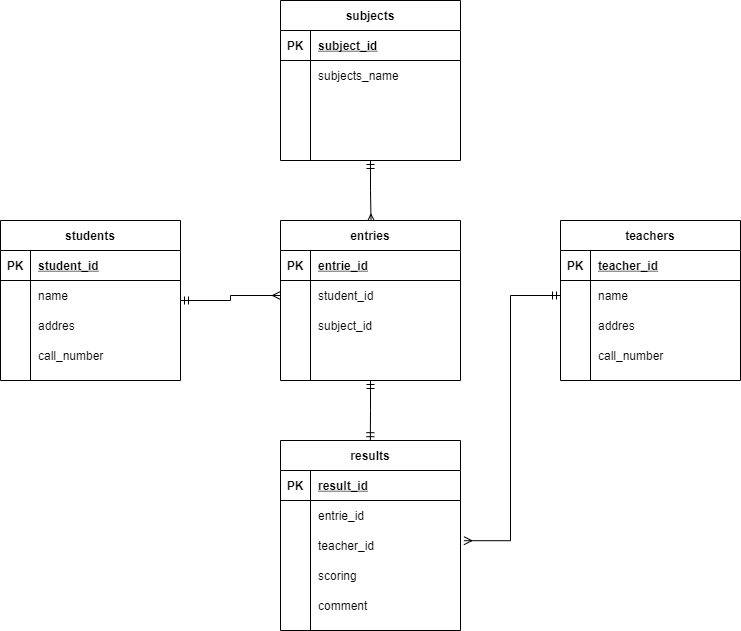

The diagram above was exported from draw.io. Its source (the exported page's mxGraphModel, read from the mxfile embedded in the PNG):
<mxGraphModel dx="908" dy="575" grid="1" gridSize="10" guides="1" tooltips="1" connect="0" arrows="1" fold="1" page="0" pageScale="1" pageWidth="827" pageHeight="1169" math="0" shadow="0">
  <root>
    <mxCell id="0" />
    <mxCell id="1" parent="0" />
    <mxCell id="270" style="edgeStyle=orthogonalEdgeStyle;rounded=0;orthogonalLoop=1;jettySize=auto;html=1;entryX=0.503;entryY=0.011;entryDx=0;entryDy=0;entryPerimeter=0;startArrow=ERmandOne;startFill=0;endArrow=ERmany;endFill=0;" edge="1" parent="1" source="198" target="225">
      <mxGeometry relative="1" as="geometry" />
    </mxCell>
    <mxCell id="198" value="subjects" style="shape=table;startSize=30;container=1;collapsible=1;childLayout=tableLayout;fixedRows=1;rowLines=0;fontStyle=1;align=center;resizeLast=1;" vertex="1" parent="1">
      <mxGeometry x="380" y="180" width="180" height="160" as="geometry" />
    </mxCell>
    <mxCell id="199" value="" style="shape=partialRectangle;collapsible=0;dropTarget=0;pointerEvents=0;fillColor=none;top=0;left=0;bottom=1;right=0;points=[[0,0.5],[1,0.5]];portConstraint=eastwest;" vertex="1" parent="198">
      <mxGeometry y="30" width="180" height="30" as="geometry" />
    </mxCell>
    <mxCell id="200" value="PK" style="shape=partialRectangle;connectable=0;fillColor=none;top=0;left=0;bottom=0;right=0;fontStyle=1;overflow=hidden;" vertex="1" parent="199">
      <mxGeometry width="30" height="30" as="geometry" />
    </mxCell>
    <mxCell id="201" value="subject_id" style="shape=partialRectangle;connectable=0;fillColor=none;top=0;left=0;bottom=0;right=0;align=left;spacingLeft=6;fontStyle=5;overflow=hidden;" vertex="1" parent="199">
      <mxGeometry x="30" width="150" height="30" as="geometry" />
    </mxCell>
    <mxCell id="202" value="" style="shape=partialRectangle;collapsible=0;dropTarget=0;pointerEvents=0;fillColor=none;top=0;left=0;bottom=0;right=0;points=[[0,0.5],[1,0.5]];portConstraint=eastwest;" vertex="1" parent="198">
      <mxGeometry y="60" width="180" height="30" as="geometry" />
    </mxCell>
    <mxCell id="203" value="" style="shape=partialRectangle;connectable=0;fillColor=none;top=0;left=0;bottom=0;right=0;editable=1;overflow=hidden;" vertex="1" parent="202">
      <mxGeometry width="30" height="30" as="geometry" />
    </mxCell>
    <mxCell id="204" value="subjects_name" style="shape=partialRectangle;connectable=0;fillColor=none;top=0;left=0;bottom=0;right=0;align=left;spacingLeft=6;overflow=hidden;" vertex="1" parent="202">
      <mxGeometry x="30" width="150" height="30" as="geometry" />
    </mxCell>
    <mxCell id="205" value="" style="shape=partialRectangle;collapsible=0;dropTarget=0;pointerEvents=0;fillColor=none;top=0;left=0;bottom=0;right=0;points=[[0,0.5],[1,0.5]];portConstraint=eastwest;" vertex="1" parent="198">
      <mxGeometry y="90" width="180" height="30" as="geometry" />
    </mxCell>
    <mxCell id="206" value="" style="shape=partialRectangle;connectable=0;fillColor=none;top=0;left=0;bottom=0;right=0;editable=1;overflow=hidden;" vertex="1" parent="205">
      <mxGeometry width="30" height="30" as="geometry" />
    </mxCell>
    <mxCell id="207" value="" style="shape=partialRectangle;connectable=0;fillColor=none;top=0;left=0;bottom=0;right=0;align=left;spacingLeft=6;overflow=hidden;" vertex="1" parent="205">
      <mxGeometry x="30" width="150" height="30" as="geometry" />
    </mxCell>
    <mxCell id="208" value="" style="shape=partialRectangle;collapsible=0;dropTarget=0;pointerEvents=0;fillColor=none;top=0;left=0;bottom=0;right=0;points=[[0,0.5],[1,0.5]];portConstraint=eastwest;" vertex="1" parent="198">
      <mxGeometry y="120" width="180" height="30" as="geometry" />
    </mxCell>
    <mxCell id="209" value="" style="shape=partialRectangle;connectable=0;fillColor=none;top=0;left=0;bottom=0;right=0;editable=1;overflow=hidden;" vertex="1" parent="208">
      <mxGeometry width="30" height="30" as="geometry" />
    </mxCell>
    <mxCell id="210" value="" style="shape=partialRectangle;connectable=0;fillColor=none;top=0;left=0;bottom=0;right=0;align=left;spacingLeft=6;overflow=hidden;" vertex="1" parent="208">
      <mxGeometry x="30" width="150" height="30" as="geometry" />
    </mxCell>
    <mxCell id="268" style="edgeStyle=orthogonalEdgeStyle;rounded=0;orthogonalLoop=1;jettySize=auto;html=1;startArrow=ERmandOne;startFill=0;endArrow=ERmany;endFill=0;" edge="1" parent="1" source="212" target="229">
      <mxGeometry relative="1" as="geometry" />
    </mxCell>
    <mxCell id="212" value="students" style="shape=table;startSize=30;container=1;collapsible=1;childLayout=tableLayout;fixedRows=1;rowLines=0;fontStyle=1;align=center;resizeLast=1;" vertex="1" parent="1">
      <mxGeometry x="100" y="400" width="180" height="160" as="geometry" />
    </mxCell>
    <mxCell id="213" value="" style="shape=partialRectangle;collapsible=0;dropTarget=0;pointerEvents=0;fillColor=none;top=0;left=0;bottom=1;right=0;points=[[0,0.5],[1,0.5]];portConstraint=eastwest;" vertex="1" parent="212">
      <mxGeometry y="30" width="180" height="30" as="geometry" />
    </mxCell>
    <mxCell id="214" value="PK" style="shape=partialRectangle;connectable=0;fillColor=none;top=0;left=0;bottom=0;right=0;fontStyle=1;overflow=hidden;" vertex="1" parent="213">
      <mxGeometry width="30" height="30" as="geometry" />
    </mxCell>
    <mxCell id="215" value="student_id" style="shape=partialRectangle;connectable=0;fillColor=none;top=0;left=0;bottom=0;right=0;align=left;spacingLeft=6;fontStyle=5;overflow=hidden;" vertex="1" parent="213">
      <mxGeometry x="30" width="150" height="30" as="geometry" />
    </mxCell>
    <mxCell id="216" value="" style="shape=partialRectangle;collapsible=0;dropTarget=0;pointerEvents=0;fillColor=none;top=0;left=0;bottom=0;right=0;points=[[0,0.5],[1,0.5]];portConstraint=eastwest;" vertex="1" parent="212">
      <mxGeometry y="60" width="180" height="30" as="geometry" />
    </mxCell>
    <mxCell id="217" value="" style="shape=partialRectangle;connectable=0;fillColor=none;top=0;left=0;bottom=0;right=0;editable=1;overflow=hidden;" vertex="1" parent="216">
      <mxGeometry width="30" height="30" as="geometry" />
    </mxCell>
    <mxCell id="218" value="name" style="shape=partialRectangle;connectable=0;fillColor=none;top=0;left=0;bottom=0;right=0;align=left;spacingLeft=6;overflow=hidden;" vertex="1" parent="216">
      <mxGeometry x="30" width="150" height="30" as="geometry" />
    </mxCell>
    <mxCell id="219" value="" style="shape=partialRectangle;collapsible=0;dropTarget=0;pointerEvents=0;fillColor=none;top=0;left=0;bottom=0;right=0;points=[[0,0.5],[1,0.5]];portConstraint=eastwest;" vertex="1" parent="212">
      <mxGeometry y="90" width="180" height="30" as="geometry" />
    </mxCell>
    <mxCell id="220" value="" style="shape=partialRectangle;connectable=0;fillColor=none;top=0;left=0;bottom=0;right=0;editable=1;overflow=hidden;" vertex="1" parent="219">
      <mxGeometry width="30" height="30" as="geometry" />
    </mxCell>
    <mxCell id="221" value="addres" style="shape=partialRectangle;connectable=0;fillColor=none;top=0;left=0;bottom=0;right=0;align=left;spacingLeft=6;overflow=hidden;" vertex="1" parent="219">
      <mxGeometry x="30" width="150" height="30" as="geometry" />
    </mxCell>
    <mxCell id="222" value="" style="shape=partialRectangle;collapsible=0;dropTarget=0;pointerEvents=0;fillColor=none;top=0;left=0;bottom=0;right=0;points=[[0,0.5],[1,0.5]];portConstraint=eastwest;" vertex="1" parent="212">
      <mxGeometry y="120" width="180" height="30" as="geometry" />
    </mxCell>
    <mxCell id="223" value="" style="shape=partialRectangle;connectable=0;fillColor=none;top=0;left=0;bottom=0;right=0;editable=1;overflow=hidden;" vertex="1" parent="222">
      <mxGeometry width="30" height="30" as="geometry" />
    </mxCell>
    <mxCell id="224" value="call_number" style="shape=partialRectangle;connectable=0;fillColor=none;top=0;left=0;bottom=0;right=0;align=left;spacingLeft=6;overflow=hidden;" vertex="1" parent="222">
      <mxGeometry x="30" width="150" height="30" as="geometry" />
    </mxCell>
    <mxCell id="271" style="edgeStyle=orthogonalEdgeStyle;rounded=0;orthogonalLoop=1;jettySize=auto;html=1;entryX=0.499;entryY=0.001;entryDx=0;entryDy=0;entryPerimeter=0;startArrow=ERmandOne;startFill=0;endArrow=ERmandOne;endFill=0;" edge="1" parent="1" source="225" target="238">
      <mxGeometry relative="1" as="geometry" />
    </mxCell>
    <mxCell id="225" value="entries" style="shape=table;startSize=30;container=1;collapsible=1;childLayout=tableLayout;fixedRows=1;rowLines=0;fontStyle=1;align=center;resizeLast=1;" vertex="1" parent="1">
      <mxGeometry x="380" y="400" width="180" height="160" as="geometry" />
    </mxCell>
    <mxCell id="226" value="" style="shape=partialRectangle;collapsible=0;dropTarget=0;pointerEvents=0;fillColor=none;top=0;left=0;bottom=1;right=0;points=[[0,0.5],[1,0.5]];portConstraint=eastwest;" vertex="1" parent="225">
      <mxGeometry y="30" width="180" height="30" as="geometry" />
    </mxCell>
    <mxCell id="227" value="PK" style="shape=partialRectangle;connectable=0;fillColor=none;top=0;left=0;bottom=0;right=0;fontStyle=1;overflow=hidden;" vertex="1" parent="226">
      <mxGeometry width="30" height="30" as="geometry" />
    </mxCell>
    <mxCell id="228" value="entrie_id" style="shape=partialRectangle;connectable=0;fillColor=none;top=0;left=0;bottom=0;right=0;align=left;spacingLeft=6;fontStyle=5;overflow=hidden;" vertex="1" parent="226">
      <mxGeometry x="30" width="150" height="30" as="geometry" />
    </mxCell>
    <mxCell id="229" value="" style="shape=partialRectangle;collapsible=0;dropTarget=0;pointerEvents=0;fillColor=none;top=0;left=0;bottom=0;right=0;points=[[0,0.5],[1,0.5]];portConstraint=eastwest;" vertex="1" parent="225">
      <mxGeometry y="60" width="180" height="30" as="geometry" />
    </mxCell>
    <mxCell id="230" value="" style="shape=partialRectangle;connectable=0;fillColor=none;top=0;left=0;bottom=0;right=0;editable=1;overflow=hidden;" vertex="1" parent="229">
      <mxGeometry width="30" height="30" as="geometry" />
    </mxCell>
    <mxCell id="231" value="student_id" style="shape=partialRectangle;connectable=0;fillColor=none;top=0;left=0;bottom=0;right=0;align=left;spacingLeft=6;overflow=hidden;" vertex="1" parent="229">
      <mxGeometry x="30" width="150" height="30" as="geometry" />
    </mxCell>
    <mxCell id="232" value="" style="shape=partialRectangle;collapsible=0;dropTarget=0;pointerEvents=0;fillColor=none;top=0;left=0;bottom=0;right=0;points=[[0,0.5],[1,0.5]];portConstraint=eastwest;" vertex="1" parent="225">
      <mxGeometry y="90" width="180" height="30" as="geometry" />
    </mxCell>
    <mxCell id="233" value="" style="shape=partialRectangle;connectable=0;fillColor=none;top=0;left=0;bottom=0;right=0;editable=1;overflow=hidden;" vertex="1" parent="232">
      <mxGeometry width="30" height="30" as="geometry" />
    </mxCell>
    <mxCell id="234" value="subject_id" style="shape=partialRectangle;connectable=0;fillColor=none;top=0;left=0;bottom=0;right=0;align=left;spacingLeft=6;overflow=hidden;" vertex="1" parent="232">
      <mxGeometry x="30" width="150" height="30" as="geometry" />
    </mxCell>
    <mxCell id="235" value="" style="shape=partialRectangle;collapsible=0;dropTarget=0;pointerEvents=0;fillColor=none;top=0;left=0;bottom=0;right=0;points=[[0,0.5],[1,0.5]];portConstraint=eastwest;" vertex="1" parent="225">
      <mxGeometry y="120" width="180" height="30" as="geometry" />
    </mxCell>
    <mxCell id="236" value="" style="shape=partialRectangle;connectable=0;fillColor=none;top=0;left=0;bottom=0;right=0;editable=1;overflow=hidden;" vertex="1" parent="235">
      <mxGeometry width="30" height="30" as="geometry" />
    </mxCell>
    <mxCell id="237" value="" style="shape=partialRectangle;connectable=0;fillColor=none;top=0;left=0;bottom=0;right=0;align=left;spacingLeft=6;overflow=hidden;" vertex="1" parent="235">
      <mxGeometry x="30" width="150" height="30" as="geometry" />
    </mxCell>
    <mxCell id="238" value="results" style="shape=table;startSize=30;container=1;collapsible=1;childLayout=tableLayout;fixedRows=1;rowLines=0;fontStyle=1;align=center;resizeLast=1;" vertex="1" parent="1">
      <mxGeometry x="380" y="620" width="180" height="190" as="geometry" />
    </mxCell>
    <mxCell id="239" value="" style="shape=partialRectangle;collapsible=0;dropTarget=0;pointerEvents=0;fillColor=none;top=0;left=0;bottom=1;right=0;points=[[0,0.5],[1,0.5]];portConstraint=eastwest;" vertex="1" parent="238">
      <mxGeometry y="30" width="180" height="30" as="geometry" />
    </mxCell>
    <mxCell id="240" value="PK" style="shape=partialRectangle;connectable=0;fillColor=none;top=0;left=0;bottom=0;right=0;fontStyle=1;overflow=hidden;" vertex="1" parent="239">
      <mxGeometry width="30" height="30" as="geometry" />
    </mxCell>
    <mxCell id="241" value="result_id" style="shape=partialRectangle;connectable=0;fillColor=none;top=0;left=0;bottom=0;right=0;align=left;spacingLeft=6;fontStyle=5;overflow=hidden;" vertex="1" parent="239">
      <mxGeometry x="30" width="150" height="30" as="geometry" />
    </mxCell>
    <mxCell id="242" value="" style="shape=partialRectangle;collapsible=0;dropTarget=0;pointerEvents=0;fillColor=none;top=0;left=0;bottom=0;right=0;points=[[0,0.5],[1,0.5]];portConstraint=eastwest;" vertex="1" parent="238">
      <mxGeometry y="60" width="180" height="30" as="geometry" />
    </mxCell>
    <mxCell id="243" value="" style="shape=partialRectangle;connectable=0;fillColor=none;top=0;left=0;bottom=0;right=0;editable=1;overflow=hidden;" vertex="1" parent="242">
      <mxGeometry width="30" height="30" as="geometry" />
    </mxCell>
    <mxCell id="244" value="entrie_id" style="shape=partialRectangle;connectable=0;fillColor=none;top=0;left=0;bottom=0;right=0;align=left;spacingLeft=6;overflow=hidden;" vertex="1" parent="242">
      <mxGeometry x="30" width="150" height="30" as="geometry" />
    </mxCell>
    <mxCell id="245" value="" style="shape=partialRectangle;collapsible=0;dropTarget=0;pointerEvents=0;fillColor=none;top=0;left=0;bottom=0;right=0;points=[[0,0.5],[1,0.5]];portConstraint=eastwest;" vertex="1" parent="238">
      <mxGeometry y="90" width="180" height="30" as="geometry" />
    </mxCell>
    <mxCell id="246" value="" style="shape=partialRectangle;connectable=0;fillColor=none;top=0;left=0;bottom=0;right=0;editable=1;overflow=hidden;" vertex="1" parent="245">
      <mxGeometry width="30" height="30" as="geometry" />
    </mxCell>
    <mxCell id="247" value="teacher_id" style="shape=partialRectangle;connectable=0;fillColor=none;top=0;left=0;bottom=0;right=0;align=left;spacingLeft=6;overflow=hidden;" vertex="1" parent="245">
      <mxGeometry x="30" width="150" height="30" as="geometry" />
    </mxCell>
    <mxCell id="248" value="" style="shape=partialRectangle;collapsible=0;dropTarget=0;pointerEvents=0;fillColor=none;top=0;left=0;bottom=0;right=0;points=[[0,0.5],[1,0.5]];portConstraint=eastwest;" vertex="1" parent="238">
      <mxGeometry y="120" width="180" height="30" as="geometry" />
    </mxCell>
    <mxCell id="249" value="" style="shape=partialRectangle;connectable=0;fillColor=none;top=0;left=0;bottom=0;right=0;editable=1;overflow=hidden;" vertex="1" parent="248">
      <mxGeometry width="30" height="30" as="geometry" />
    </mxCell>
    <mxCell id="250" value="scoring" style="shape=partialRectangle;connectable=0;fillColor=none;top=0;left=0;bottom=0;right=0;align=left;spacingLeft=6;overflow=hidden;" vertex="1" parent="248">
      <mxGeometry x="30" width="150" height="30" as="geometry" />
    </mxCell>
    <mxCell id="265" value="" style="shape=partialRectangle;collapsible=0;dropTarget=0;pointerEvents=0;fillColor=none;top=0;left=0;bottom=0;right=0;points=[[0,0.5],[1,0.5]];portConstraint=eastwest;" vertex="1" parent="238">
      <mxGeometry y="150" width="180" height="30" as="geometry" />
    </mxCell>
    <mxCell id="266" value="" style="shape=partialRectangle;connectable=0;fillColor=none;top=0;left=0;bottom=0;right=0;editable=1;overflow=hidden;" vertex="1" parent="265">
      <mxGeometry width="30" height="30" as="geometry" />
    </mxCell>
    <mxCell id="267" value="comment" style="shape=partialRectangle;connectable=0;fillColor=none;top=0;left=0;bottom=0;right=0;align=left;spacingLeft=6;overflow=hidden;" vertex="1" parent="265">
      <mxGeometry x="30" width="150" height="30" as="geometry" />
    </mxCell>
    <mxCell id="251" value="teachers" style="shape=table;startSize=30;container=1;collapsible=1;childLayout=tableLayout;fixedRows=1;rowLines=0;fontStyle=1;align=center;resizeLast=1;" vertex="1" parent="1">
      <mxGeometry x="660" y="400" width="180" height="160" as="geometry" />
    </mxCell>
    <mxCell id="252" value="" style="shape=partialRectangle;collapsible=0;dropTarget=0;pointerEvents=0;fillColor=none;top=0;left=0;bottom=1;right=0;points=[[0,0.5],[1,0.5]];portConstraint=eastwest;" vertex="1" parent="251">
      <mxGeometry y="30" width="180" height="30" as="geometry" />
    </mxCell>
    <mxCell id="253" value="PK" style="shape=partialRectangle;connectable=0;fillColor=none;top=0;left=0;bottom=0;right=0;fontStyle=1;overflow=hidden;" vertex="1" parent="252">
      <mxGeometry width="30" height="30" as="geometry" />
    </mxCell>
    <mxCell id="254" value="teacher_id" style="shape=partialRectangle;connectable=0;fillColor=none;top=0;left=0;bottom=0;right=0;align=left;spacingLeft=6;fontStyle=5;overflow=hidden;" vertex="1" parent="252">
      <mxGeometry x="30" width="150" height="30" as="geometry" />
    </mxCell>
    <mxCell id="255" value="" style="shape=partialRectangle;collapsible=0;dropTarget=0;pointerEvents=0;fillColor=none;top=0;left=0;bottom=0;right=0;points=[[0,0.5],[1,0.5]];portConstraint=eastwest;" vertex="1" parent="251">
      <mxGeometry y="60" width="180" height="30" as="geometry" />
    </mxCell>
    <mxCell id="256" value="" style="shape=partialRectangle;connectable=0;fillColor=none;top=0;left=0;bottom=0;right=0;editable=1;overflow=hidden;" vertex="1" parent="255">
      <mxGeometry width="30" height="30" as="geometry" />
    </mxCell>
    <mxCell id="257" value="name" style="shape=partialRectangle;connectable=0;fillColor=none;top=0;left=0;bottom=0;right=0;align=left;spacingLeft=6;overflow=hidden;" vertex="1" parent="255">
      <mxGeometry x="30" width="150" height="30" as="geometry" />
    </mxCell>
    <mxCell id="258" value="" style="shape=partialRectangle;collapsible=0;dropTarget=0;pointerEvents=0;fillColor=none;top=0;left=0;bottom=0;right=0;points=[[0,0.5],[1,0.5]];portConstraint=eastwest;" vertex="1" parent="251">
      <mxGeometry y="90" width="180" height="30" as="geometry" />
    </mxCell>
    <mxCell id="259" value="" style="shape=partialRectangle;connectable=0;fillColor=none;top=0;left=0;bottom=0;right=0;editable=1;overflow=hidden;" vertex="1" parent="258">
      <mxGeometry width="30" height="30" as="geometry" />
    </mxCell>
    <mxCell id="260" value="addres" style="shape=partialRectangle;connectable=0;fillColor=none;top=0;left=0;bottom=0;right=0;align=left;spacingLeft=6;overflow=hidden;" vertex="1" parent="258">
      <mxGeometry x="30" width="150" height="30" as="geometry" />
    </mxCell>
    <mxCell id="261" value="" style="shape=partialRectangle;collapsible=0;dropTarget=0;pointerEvents=0;fillColor=none;top=0;left=0;bottom=0;right=0;points=[[0,0.5],[1,0.5]];portConstraint=eastwest;" vertex="1" parent="251">
      <mxGeometry y="120" width="180" height="30" as="geometry" />
    </mxCell>
    <mxCell id="262" value="" style="shape=partialRectangle;connectable=0;fillColor=none;top=0;left=0;bottom=0;right=0;editable=1;overflow=hidden;" vertex="1" parent="261">
      <mxGeometry width="30" height="30" as="geometry" />
    </mxCell>
    <mxCell id="263" value="call_number" style="shape=partialRectangle;connectable=0;fillColor=none;top=0;left=0;bottom=0;right=0;align=left;spacingLeft=6;overflow=hidden;" vertex="1" parent="261">
      <mxGeometry x="30" width="150" height="30" as="geometry" />
    </mxCell>
    <mxCell id="269" style="edgeStyle=orthogonalEdgeStyle;rounded=0;orthogonalLoop=1;jettySize=auto;html=1;entryX=1.019;entryY=0.34;entryDx=0;entryDy=0;entryPerimeter=0;startArrow=ERmandOne;startFill=0;endArrow=ERmany;endFill=0;" edge="1" parent="1" source="255" target="245">
      <mxGeometry relative="1" as="geometry" />
    </mxCell>
  </root>
</mxGraphModel>